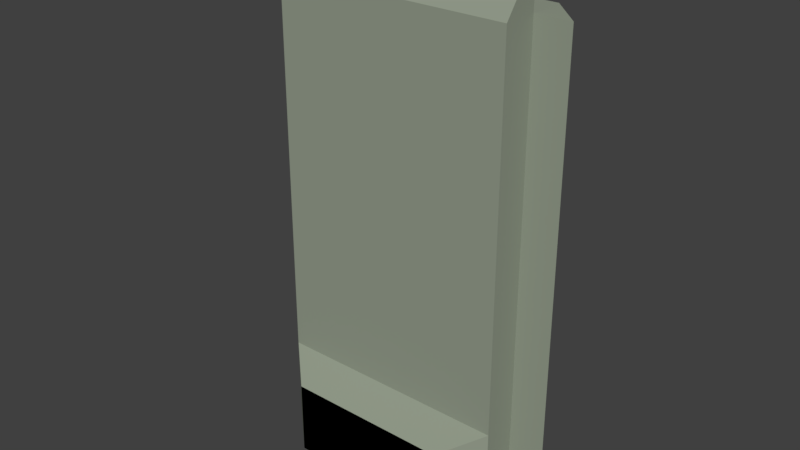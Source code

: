 # Source: wall_2.blend  (saved by Blender 2.79.0; exported with 4.5.12 LTS)
import bpy
from mathutils import Matrix  # noqa: F401  (used for matrix-valued properties, if any)

bpy.ops.wm.read_factory_settings(use_empty=True)
scene = bpy.context.scene
scene.name = 'Scene'

# ---- collections
col_collection_1 = bpy.data.collections.new('Collection 1'); scene.collection.children.link(col_collection_1)

# ---- materials (node trees are filled in below, after node groups)
mat_wall = bpy.data.materials.new('wall')
mat_wall.alpha_threshold = 0.0
mat_wall.use_transparent_shadow = False
mat_wall.diffuse_color = (0.2964, 0.3343, 0.2611, 1.0)
mat_wall.roughness = 0.5
mat_wall.line_color = (0.0, 0.0, 0.0, 1.0)

# ---- material node trees

# ---- world
world_world = bpy.data.worlds.new('World'); scene.world = world_world
world_world.color = (0.05088, 0.05088, 0.05088)
world_world.use_sun_shadow = False
world_world.sun_shadow_jitter_overblur = 0.0
world_world.cycles.sampling_method = 'MANUAL'

# ---- meshes
me_cube = bpy.data.meshes.new('Cube')
me_cube.from_pydata([(1.0, 1.0, -1.0), (1.0, -1.0, -1.0), (-1.0, -1.0, -1.0), (-1.0, 1.0, -1.0), (1.0, 1.0, 1.0), (1.0, -1.0, 1.0), (-1.0, -1.0, 1.0), (-1.0, 1.0, 1.0), (1.0, 1.0, -0.6), (1.0, -1.0, -0.6), (-1.0, -1.0, -0.6), (-1.0, 1.0, -0.6), (0.7, -1.942, -1.003), (-0.7, -1.942, -1.003), (0.7, -1.942, -0.6831), (-0.7, -1.942, -0.6831), (0.7, -1.942, -1.003), (-0.7, -1.942, -1.003), (0.7, -1.942, -0.6831), (-0.7, -1.942, -0.6831), (1.0, -5.96e-08, -1.0), (-1.0, 2.98e-07, -1.0), (1.0, -5.364e-07, 1.0), (-1.0, 1.788e-07, 1.0), (-1.0, 2.98e-07, -0.6), (1.0, -1.788e-07, -0.6), (-1.3, -1.0, -1.0), (-1.3, -1.0, 1.0), (-1.3, -1.0, -0.6), (-1.3, 2.98e-07, -1.0), (-1.3, 1.788e-07, 1.0), (-1.3, 2.98e-07, -0.6), (1.3, 1.0, -0.6), (1.3, -5.96e-08, -1.0), (1.3, -5.364e-07, 1.0), (1.3, -1.788e-07, -0.6), (1.0, -5.364e-07, 1.2), (-1.0, 1.788e-07, 1.2)], [], [(22, 23, 6, 5), (10, 6, 30, 31, 29, 2), (9, 5, 6, 10), (35, 33, 0, 8, 4, 34), (23, 24, 21, 29, 31, 30), (1, 9, 10, 2), (30, 37, 23), (12, 14, 15, 13), (1, 9, 14, 12), (2, 13, 15, 10), (15, 14, 9, 10), (16, 18, 19, 17), (20, 1, 2, 21, 3, 0), (2, 10, 24, 21), (10, 6, 23, 24), (4, 7, 23, 22), (5, 36, 37, 6), (30, 6, 23), (17, 2, 1, 16), (37, 30, 6), (24, 23, 7, 11, 3, 21), (2, 29, 21), (25, 22, 5, 9, 1, 20), (25, 20, 33, 35, 34, 22), (22, 36, 5), (4, 22, 34), (22, 23, 37, 36), (33, 20, 0), (8, 0, 3, 11, 7, 4), (0, 8, 4, 22, 25, 20)])
me_cube.materials.append(mat_wall)
me_cube.use_remesh_preserve_volume = False
me_cube.use_remesh_preserve_attributes = False
me_cube.use_mirror_vertex_groups = False
me_cube.update()

# ---- objects
ob_cube = bpy.data.objects.new('Cube', me_cube)

# ---- transforms, parenting, visibility, modifiers, constraints
ob_cube.location = (0.0, 0.0, 2.0)
ob_cube.scale = (1.0, 0.3, 2.0)
ob_cube.lock_rotations_4d = False
ob_cube.empty_display_type = 'ARROWS'
ob_cube.lineart.crease_threshold = 0.0

# ---- collection membership
col_collection_1.objects.link(ob_cube)

# ---- scene / render settings (as saved in the file)
scene.frame_start = 1; scene.frame_end = 250; scene.frame_set(4)
scene.render.engine = 'BLENDER_EEVEE_NEXT'
scene.render.resolution_percentage = 50
scene.render.dither_intensity = 0.0
scene.cycles.use_denoising = False
scene.cycles.samples = 128
scene.cycles.sampling_pattern = 'TABULATED_SOBOL'
scene.cycles.use_adaptive_sampling = False
scene.cycles.use_light_tree = False
scene.cycles.blur_glossy = 0.0
scene.cycles.sample_clamp_indirect = 0.0
scene.view_settings.view_transform = 'Standard'
bpy.context.view_layer.update()

# ---- added for rendering (the .blend has no active camera and no usable light): camera, sun
cam_auto = bpy.data.cameras.new('AutoCamera')
cam_auto.lens = 50.0
cam_auto.sensor_width = 36.0
cam_auto.clip_end = 1000.0
ob_auto_camera = bpy.data.objects.new('AutoCamera', cam_auto)
scene.collection.objects.link(ob_auto_camera)
ob_auto_camera.location = (4.8035, -5.90544, 6.03967)
ob_auto_camera.rotation_euler = (1.09748, -7.21219e-08, 0.694738)
scene.camera = ob_auto_camera
light_auto_sun = bpy.data.lights.new('AutoSun', 'SUN')
light_auto_sun.energy = 3.0
light_auto_sun.angle = 0.0523599
ob_auto_sun = bpy.data.objects.new('AutoSun', light_auto_sun)
scene.collection.objects.link(ob_auto_sun)
ob_auto_sun.rotation_euler = (0.872665, 0.174533, 0.523599)
bpy.context.view_layer.update()
